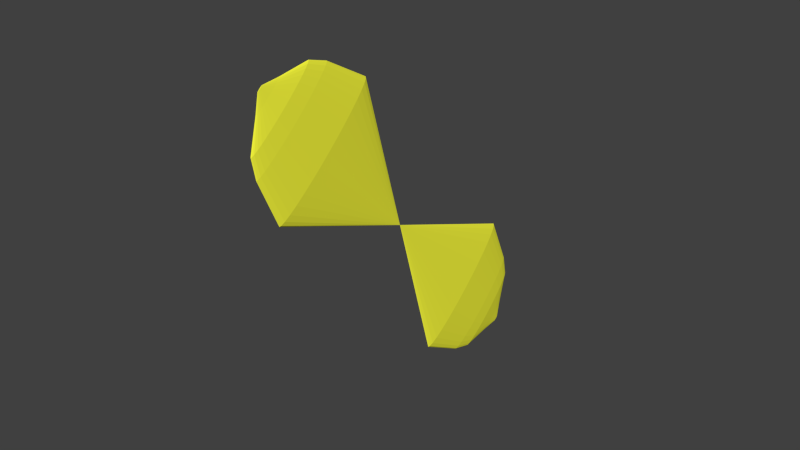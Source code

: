 # Source: tg-propeller.blend  (saved by Blender 2.74.0; exported with 4.5.12 LTS)
import bpy
from mathutils import Matrix  # noqa: F401  (used for matrix-valued properties, if any)

bpy.ops.wm.read_factory_settings(use_empty=True)
scene = bpy.context.scene
scene.name = 'Scene'

# ---- collections
col_collection_1 = bpy.data.collections.new('Collection 1'); scene.collection.children.link(col_collection_1)

# ---- materials (node trees are filled in below, after node groups)
mat_material_005 = bpy.data.materials.new('Material.005')
mat_material_005.alpha_threshold = 0.0
mat_material_005.roughness = 0.5

# ---- material node trees
mat_material_005.use_nodes = True; mat_material_005.node_tree.nodes.clear()
_N = mat_material_005.node_tree.nodes; _L = mat_material_005.node_tree.links
n0 = _N.new('ShaderNodeOutputMaterial'); n0.name = 'Material Output'; n0.location = (300, 300)
n1 = _N.new('ShaderNodeBsdfDiffuse'); n1.name = 'Diffuse BSDF'; n1.location = (10, 300)
n1.inputs[0].default_value = (0.9927, 1.0, 0.04989, 1.0)
_L.new(n1.outputs[0], n0.inputs[0])
n0.is_active_output = True

# ---- world
world_world = bpy.data.worlds.new('World'); scene.world = world_world
world_world.color = (0.05088, 0.05088, 0.05088)
world_world.use_sun_shadow = False
world_world.sun_shadow_jitter_overblur = 0.0
world_world.cycles.sampling_method = 'MANUAL'
world_world.cycles.sample_map_resolution = 256

# ---- meshes
me_cone_030 = bpy.data.meshes.new('Cone.030')
me_cone_030.from_pydata([(2.825, 1.001, -1.988), (3.02, 0.9821, -1.988), (3.207, 0.9252, -1.988), (3.38, 0.8328, -1.988), (3.532, 0.7085, -1.988), (3.656, 0.5569, -1.988), (3.748, 0.384, -1.988), (3.805, 0.1965, -1.988), (3.825, 0.001361, -1.988), (2.825, 0.001361, 0.01238), (3.805, -0.1937, -1.988), (3.748, -0.3813, -1.988), (3.656, -0.5542, -1.988), (3.532, -0.7057, -1.988), (3.38, -0.8301, -1.988), (3.207, -0.9225, -1.988), (3.02, -0.9794, -1.988), (2.825, -0.9986, -1.988), (2.629, -0.9794, -1.988), (2.442, -0.9225, -1.988), (2.269, -0.8301, -1.988), (2.117, -0.7057, -1.988), (1.993, -0.5542, -1.988), (1.901, -0.3813, -1.988), (1.844, -0.1937, -1.988), (1.825, 0.001362, -1.988), (1.844, 0.1965, -1.988), (1.901, 0.384, -1.988), (1.993, 0.5569, -1.988), (2.117, 0.7085, -1.988), (2.269, 0.8328, -1.988), (2.442, 0.9252, -1.988), (2.629, 0.9821, -1.988), (2.825, 0.7718, -2.678), (2.975, 0.757, -2.678), (3.119, 0.7132, -2.678), (3.253, 0.642, -2.678), (3.369, 0.5462, -2.678), (3.465, 0.4294, -2.678), (3.536, 0.2962, -2.678), (3.58, 0.1517, -2.678), (3.595, 0.001361, -2.678), (3.58, -0.1489, -2.678), (3.536, -0.2935, -2.678), (3.465, -0.4267, -2.678), (3.369, -0.5434, -2.678), (3.253, -0.6393, -2.678), (3.119, -0.7105, -2.678), (2.975, -0.7543, -2.678), (2.825, -0.7691, -2.678), (2.674, -0.7543, -2.678), (2.53, -0.7105, -2.678), (2.397, -0.6393, -2.678), (2.28, -0.5434, -2.678), (2.184, -0.4267, -2.678), (2.113, -0.2935, -2.678), (2.069, -0.1489, -2.678), (2.054, 0.001362, -2.678), (2.069, 0.1517, -2.678), (2.113, 0.2962, -2.678), (2.184, 0.4294, -2.678), (2.28, 0.5462, -2.678), (2.397, 0.642, -2.678), (2.53, 0.7132, -2.678), (2.674, 0.757, -2.678), (2.825, 0.6214, -2.927), (2.946, 0.6095, -2.927), (3.062, 0.5742, -2.927), (3.169, 0.5169, -2.927), (3.263, 0.4398, -2.927), (3.34, 0.3458, -2.927), (3.397, 0.2386, -2.927), (3.433, 0.1223, -2.927), (3.445, 0.001361, -2.927), (3.433, -0.1196, -2.927), (3.397, -0.2359, -2.927), (3.34, -0.3431, -2.927), (3.263, -0.4371, -2.927), (3.169, -0.5142, -2.927), (3.062, -0.5715, -2.927), (2.946, -0.6068, -2.927), (2.825, -0.6187, -2.927), (2.704, -0.6068, -2.927), (2.587, -0.5715, -2.927), (2.48, -0.5142, -2.927), (2.386, -0.4371, -2.927), (2.309, -0.3431, -2.927), (2.252, -0.2359, -2.927), (2.216, -0.1196, -2.927), (2.205, 0.001362, -2.927), (2.216, 0.1223, -2.927), (2.252, 0.2386, -2.927), (2.309, 0.3458, -2.927), (2.386, 0.4398, -2.927), (2.48, 0.5169, -2.927), (2.587, 0.5742, -2.927), (2.704, 0.6095, -2.927), (2.825, 0.2462, -3.178), (2.872, 0.2415, -3.178), (2.918, 0.2276, -3.178), (2.961, 0.2049, -3.178), (2.998, 0.1745, -3.178), (3.028, 0.1374, -3.178), (3.051, 0.09506, -3.178), (3.065, 0.04913, -3.178), (3.069, 0.001361, -3.178), (3.065, -0.04641, -3.178), (3.051, -0.09234, -3.178), (3.028, -0.1347, -3.178), (2.998, -0.1718, -3.178), (2.961, -0.2022, -3.178), (2.918, -0.2249, -3.178), (2.872, -0.2388, -3.178), (2.825, -0.2435, -3.178), (2.777, -0.2388, -3.178), (2.731, -0.2248, -3.178), (2.689, -0.2022, -3.178), (2.651, -0.1718, -3.178), (2.621, -0.1347, -3.178), (2.598, -0.09234, -3.178), (2.584, -0.04641, -3.178), (2.58, 0.001361, -3.178), (2.584, 0.04913, -3.178), (2.598, 0.09506, -3.178), (2.621, 0.1374, -3.178), (2.651, 0.1745, -3.178), (2.689, 0.2049, -3.178), (2.731, 0.2276, -3.178), (2.777, 0.2415, -3.178), (2.825, 0.04647, -3.327), (2.833, 0.0456, -3.327), (2.842, 0.04304, -3.327), (2.85, 0.03887, -3.327), (2.856, 0.03326, -3.327), (2.862, 0.02642, -3.327), (2.866, 0.01862, -3.327), (2.869, 0.01016, -3.327), (2.87, 0.001361, -3.327), (2.869, -0.007439, -3.327), (2.866, -0.0159, -3.327), (2.862, -0.0237, -3.327), (2.856, -0.03054, -3.327), (2.85, -0.03615, -3.327), (2.842, -0.04031, -3.327), (2.833, -0.04288, -3.327), (2.825, -0.04375, -3.327), (2.816, -0.04288, -3.327), (2.807, -0.04031, -3.327), (2.8, -0.03615, -3.327), (2.793, -0.03054, -3.327), (2.787, -0.0237, -3.327), (2.783, -0.0159, -3.327), (2.78, -0.007439, -3.327), (2.779, 0.001361, -3.327), (2.78, 0.01016, -3.327), (2.783, 0.01862, -3.327), (2.787, 0.02642, -3.327), (2.793, 0.03326, -3.327), (2.8, 0.03887, -3.327), (2.807, 0.04304, -3.327), (2.816, 0.0456, -3.327), (2.825, -0.9986, 2.009), (3.02, -0.9794, 2.009), (3.207, -0.9225, 2.009), (3.38, -0.8301, 2.009), (3.532, -0.7057, 2.009), (3.656, -0.5542, 2.009), (3.748, -0.3813, 2.009), (3.805, -0.1937, 2.009), (3.825, 0.001361, 2.009), (2.825, 0.001361, 0.008564), (3.805, 0.1965, 2.009), (3.748, 0.384, 2.009), (3.656, 0.5569, 2.009), (3.532, 0.7085, 2.009), (3.38, 0.8328, 2.009), (3.207, 0.9252, 2.009), (3.02, 0.9821, 2.009), (2.825, 1.001, 2.009), (2.629, 0.9821, 2.009), (2.442, 0.9252, 2.009), (2.269, 0.8328, 2.009), (2.117, 0.7085, 2.009), (1.993, 0.5569, 2.009), (1.901, 0.384, 2.009), (1.844, 0.1965, 2.009), (1.825, 0.00136, 2.009), (1.844, -0.1937, 2.009), (1.901, -0.3813, 2.009), (1.993, -0.5542, 2.009), (2.117, -0.7057, 2.009), (2.269, -0.8301, 2.009), (2.442, -0.9225, 2.009), (2.629, -0.9794, 2.009), (2.825, -0.7691, 2.699), (2.975, -0.7543, 2.699), (3.119, -0.7105, 2.699), (3.253, -0.6393, 2.699), (3.369, -0.5434, 2.699), (3.465, -0.4267, 2.699), (3.536, -0.2935, 2.699), (3.58, -0.1489, 2.699), (3.595, 0.001361, 2.699), (3.58, 0.1517, 2.699), (3.536, 0.2962, 2.699), (3.465, 0.4294, 2.699), (3.369, 0.5462, 2.699), (3.253, 0.642, 2.699), (3.119, 0.7132, 2.699), (2.975, 0.757, 2.699), (2.825, 0.7718, 2.699), (2.674, 0.757, 2.699), (2.53, 0.7132, 2.699), (2.397, 0.642, 2.699), (2.28, 0.5462, 2.699), (2.184, 0.4294, 2.699), (2.113, 0.2962, 2.699), (2.069, 0.1517, 2.699), (2.054, 0.00136, 2.699), (2.069, -0.149, 2.699), (2.113, -0.2935, 2.699), (2.184, -0.4267, 2.699), (2.28, -0.5434, 2.699), (2.397, -0.6393, 2.699), (2.53, -0.7105, 2.699), (2.674, -0.7543, 2.699), (2.825, -0.6187, 2.948), (2.946, -0.6068, 2.948), (3.062, -0.5715, 2.948), (3.169, -0.5142, 2.948), (3.263, -0.4371, 2.948), (3.34, -0.3431, 2.948), (3.397, -0.2359, 2.948), (3.433, -0.1196, 2.948), (3.445, 0.001361, 2.948), (3.433, 0.1223, 2.948), (3.397, 0.2386, 2.948), (3.34, 0.3458, 2.948), (3.263, 0.4398, 2.948), (3.169, 0.5169, 2.948), (3.062, 0.5742, 2.948), (2.946, 0.6095, 2.948), (2.825, 0.6214, 2.948), (2.704, 0.6095, 2.948), (2.587, 0.5742, 2.948), (2.48, 0.5169, 2.948), (2.386, 0.4398, 2.948), (2.309, 0.3458, 2.948), (2.252, 0.2386, 2.948), (2.216, 0.1223, 2.948), (2.205, 0.00136, 2.948), (2.216, -0.1196, 2.948), (2.252, -0.2359, 2.948), (2.309, -0.3431, 2.948), (2.386, -0.4371, 2.948), (2.48, -0.5142, 2.948), (2.587, -0.5715, 2.948), (2.704, -0.6068, 2.948), (2.825, -0.2435, 3.199), (2.872, -0.2388, 3.199), (2.918, -0.2249, 3.199), (2.961, -0.2022, 3.199), (2.998, -0.1718, 3.199), (3.028, -0.1347, 3.199), (3.051, -0.09234, 3.199), (3.065, -0.04641, 3.199), (3.069, 0.001361, 3.199), (3.065, 0.04913, 3.199), (3.051, 0.09506, 3.199), (3.028, 0.1374, 3.199), (2.998, 0.1745, 3.199), (2.961, 0.2049, 3.199), (2.918, 0.2276, 3.199), (2.872, 0.2415, 3.199), (2.825, 0.2462, 3.199), (2.777, 0.2415, 3.199), (2.731, 0.2276, 3.199), (2.689, 0.2049, 3.199), (2.651, 0.1745, 3.199), (2.621, 0.1374, 3.199), (2.598, 0.09506, 3.199), (2.584, 0.04913, 3.199), (2.58, 0.001361, 3.199), (2.584, -0.04641, 3.199), (2.598, -0.09234, 3.199), (2.621, -0.1347, 3.199), (2.651, -0.1718, 3.199), (2.689, -0.2022, 3.199), (2.731, -0.2249, 3.199), (2.777, -0.2388, 3.199), (2.825, -0.04375, 3.348), (2.833, -0.04288, 3.348), (2.842, -0.04031, 3.348), (2.85, -0.03615, 3.348), (2.856, -0.03054, 3.348), (2.862, -0.0237, 3.348), (2.866, -0.0159, 3.348), (2.869, -0.007439, 3.348), (2.87, 0.001361, 3.348), (2.869, 0.01016, 3.348), (2.866, 0.01862, 3.348), (2.862, 0.02642, 3.348), (2.856, 0.03326, 3.348), (2.85, 0.03887, 3.348), (2.842, 0.04304, 3.348), (2.833, 0.0456, 3.348), (2.825, 0.04647, 3.348), (2.816, 0.0456, 3.348), (2.807, 0.04304, 3.348), (2.8, 0.03887, 3.348), (2.793, 0.03326, 3.348), (2.787, 0.02642, 3.348), (2.783, 0.01862, 3.348), (2.78, 0.01016, 3.348), (2.779, 0.001361, 3.348), (2.78, -0.007439, 3.348), (2.783, -0.0159, 3.348), (2.787, -0.0237, 3.348), (2.793, -0.03054, 3.348), (2.8, -0.03615, 3.348), (2.807, -0.04031, 3.348), (2.816, -0.04288, 3.348)], [], [(31, 9, 32), (0, 9, 1), (30, 9, 31), (29, 9, 30), (28, 9, 29), (27, 9, 28), (26, 9, 27), (25, 9, 26), (24, 9, 25), (23, 9, 24), (22, 9, 23), (21, 9, 22), (20, 9, 21), (19, 9, 20), (18, 9, 19), (17, 9, 18), (16, 9, 17), (15, 9, 16), (14, 9, 15), (13, 9, 14), (12, 9, 13), (11, 9, 12), (10, 9, 11), (8, 9, 10), (7, 9, 8), (6, 9, 7), (5, 9, 6), (4, 9, 5), (3, 9, 4), (2, 9, 3), (32, 9, 0), (1, 9, 2), (29, 30, 62, 61), (54, 55, 87, 86), (8, 10, 42, 41), (2, 3, 36, 35), (16, 17, 49, 48), (23, 24, 56, 55), (30, 31, 63, 62), (10, 11, 43, 42), (3, 4, 37, 36), (17, 18, 50, 49), (24, 25, 57, 56), (31, 32, 64, 63), (11, 12, 44, 43), (4, 5, 38, 37), (18, 19, 51, 50), (32, 0, 33, 64), (25, 26, 58, 57), (12, 13, 45, 44), (5, 6, 39, 38), (19, 20, 52, 51), (26, 27, 59, 58), (13, 14, 46, 45), (6, 7, 40, 39), (20, 21, 53, 52), (0, 1, 34, 33), (27, 28, 60, 59), (14, 15, 47, 46), (7, 8, 41, 40), (21, 22, 54, 53), (28, 29, 61, 60), (1, 2, 35, 34), (15, 16, 48, 47), (22, 23, 55, 54), (89, 90, 122, 121), (41, 42, 74, 73), (55, 56, 88, 87), (42, 43, 75, 74), (56, 57, 89, 88), (43, 44, 76, 75), (57, 58, 90, 89), (44, 45, 77, 76), (58, 59, 91, 90), (45, 46, 78, 77), (59, 60, 92, 91), (46, 47, 79, 78), (33, 34, 66, 65), (60, 61, 93, 92), (47, 48, 80, 79), (34, 35, 67, 66), (61, 62, 94, 93), (48, 49, 81, 80), (35, 36, 68, 67), (62, 63, 95, 94), (49, 50, 82, 81), (36, 37, 69, 68), (63, 64, 96, 95), (50, 51, 83, 82), (37, 38, 70, 69), (64, 33, 65, 96), (51, 52, 84, 83), (38, 39, 71, 70), (52, 53, 85, 84), (39, 40, 72, 71), (53, 54, 86, 85), (40, 41, 73, 72), (97, 98, 130, 129), (76, 77, 109, 108), (90, 91, 123, 122), (77, 78, 110, 109), (91, 92, 124, 123), (78, 79, 111, 110), (65, 66, 98, 97), (92, 93, 125, 124), (79, 80, 112, 111), (66, 67, 99, 98), (93, 94, 126, 125), (80, 81, 113, 112), (67, 68, 100, 99), (94, 95, 127, 126), (81, 82, 114, 113), (68, 69, 101, 100), (95, 96, 128, 127), (82, 83, 115, 114), (69, 70, 102, 101), (96, 65, 97, 128), (83, 84, 116, 115), (70, 71, 103, 102), (84, 85, 117, 116), (71, 72, 104, 103), (85, 86, 118, 117), (72, 73, 105, 104), (86, 87, 119, 118), (73, 74, 106, 105), (87, 88, 120, 119), (74, 75, 107, 106), (88, 89, 121, 120), (75, 76, 108, 107), (129, 130, 131, 132, 133, 134, 135, 136, 137, 138, 139, 140, 141, 142, 143, 144, 145, 146, 147, 148, 149, 150, 151, 152, 153, 154, 155, 156, 157, 158, 159, 160), (124, 125, 157, 156), (111, 112, 144, 143), (98, 99, 131, 130), (125, 126, 158, 157), (112, 113, 145, 144), (99, 100, 132, 131), (126, 127, 159, 158), (113, 114, 146, 145), (100, 101, 133, 132), (127, 128, 160, 159), (114, 115, 147, 146), (101, 102, 134, 133), (128, 97, 129, 160), (115, 116, 148, 147), (102, 103, 135, 134), (116, 117, 149, 148), (103, 104, 136, 135), (117, 118, 150, 149), (104, 105, 137, 136), (118, 119, 151, 150), (105, 106, 138, 137), (119, 120, 152, 151), (106, 107, 139, 138), (120, 121, 153, 152), (107, 108, 140, 139), (121, 122, 154, 153), (108, 109, 141, 140), (122, 123, 155, 154), (109, 110, 142, 141), (123, 124, 156, 155), (110, 111, 143, 142), (192, 170, 193), (161, 170, 162), (191, 170, 192), (190, 170, 191), (189, 170, 190), (188, 170, 189), (187, 170, 188), (186, 170, 187), (185, 170, 186), (184, 170, 185), (183, 170, 184), (182, 170, 183), (181, 170, 182), (180, 170, 181), (179, 170, 180), (178, 170, 179), (177, 170, 178), (176, 170, 177), (175, 170, 176), (174, 170, 175), (173, 170, 174), (172, 170, 173), (171, 170, 172), (169, 170, 171), (168, 170, 169), (167, 170, 168), (166, 170, 167), (165, 170, 166), (164, 170, 165), (163, 170, 164), (193, 170, 161), (162, 170, 163), (190, 191, 223, 222), (215, 216, 248, 247), (169, 171, 203, 202), (163, 164, 197, 196), (177, 178, 210, 209), (184, 185, 217, 216), (191, 192, 224, 223), (171, 172, 204, 203), (164, 165, 198, 197), (178, 179, 211, 210), (185, 186, 218, 217), (192, 193, 225, 224), (172, 173, 205, 204), (165, 166, 199, 198), (179, 180, 212, 211), (193, 161, 194, 225), (186, 187, 219, 218), (173, 174, 206, 205), (166, 167, 200, 199), (180, 181, 213, 212), (187, 188, 220, 219), (174, 175, 207, 206), (167, 168, 201, 200), (181, 182, 214, 213), (161, 162, 195, 194), (188, 189, 221, 220), (175, 176, 208, 207), (168, 169, 202, 201), (182, 183, 215, 214), (189, 190, 222, 221), (162, 163, 196, 195), (176, 177, 209, 208), (183, 184, 216, 215), (250, 251, 283, 282), (202, 203, 235, 234), (216, 217, 249, 248), (203, 204, 236, 235), (217, 218, 250, 249), (204, 205, 237, 236), (218, 219, 251, 250), (205, 206, 238, 237), (219, 220, 252, 251), (206, 207, 239, 238), (220, 221, 253, 252), (207, 208, 240, 239), (194, 195, 227, 226), (221, 222, 254, 253), (208, 209, 241, 240), (195, 196, 228, 227), (222, 223, 255, 254), (209, 210, 242, 241), (196, 197, 229, 228), (223, 224, 256, 255), (210, 211, 243, 242), (197, 198, 230, 229), (224, 225, 257, 256), (211, 212, 244, 243), (198, 199, 231, 230), (225, 194, 226, 257), (212, 213, 245, 244), (199, 200, 232, 231), (213, 214, 246, 245), (200, 201, 233, 232), (214, 215, 247, 246), (201, 202, 234, 233), (258, 259, 291, 290), (237, 238, 270, 269), (251, 252, 284, 283), (238, 239, 271, 270), (252, 253, 285, 284), (239, 240, 272, 271), (226, 227, 259, 258), (253, 254, 286, 285), (240, 241, 273, 272), (227, 228, 260, 259), (254, 255, 287, 286), (241, 242, 274, 273), (228, 229, 261, 260), (255, 256, 288, 287), (242, 243, 275, 274), (229, 230, 262, 261), (256, 257, 289, 288), (243, 244, 276, 275), (230, 231, 263, 262), (257, 226, 258, 289), (244, 245, 277, 276), (231, 232, 264, 263), (245, 246, 278, 277), (232, 233, 265, 264), (246, 247, 279, 278), (233, 234, 266, 265), (247, 248, 280, 279), (234, 235, 267, 266), (248, 249, 281, 280), (235, 236, 268, 267), (249, 250, 282, 281), (236, 237, 269, 268), (290, 291, 292, 293, 294, 295, 296, 297, 298, 299, 300, 301, 302, 303, 304, 305, 306, 307, 308, 309, 310, 311, 312, 313, 314, 315, 316, 317, 318, 319, 320, 321), (285, 286, 318, 317), (272, 273, 305, 304), (259, 260, 292, 291), (286, 287, 319, 318), (273, 274, 306, 305), (260, 261, 293, 292), (287, 288, 320, 319), (274, 275, 307, 306), (261, 262, 294, 293), (288, 289, 321, 320), (275, 276, 308, 307), (262, 263, 295, 294), (289, 258, 290, 321), (276, 277, 309, 308), (263, 264, 296, 295), (277, 278, 310, 309), (264, 265, 297, 296), (278, 279, 311, 310), (265, 266, 298, 297), (279, 280, 312, 311), (266, 267, 299, 298), (280, 281, 313, 312), (267, 268, 300, 299), (281, 282, 314, 313), (268, 269, 301, 300), (282, 283, 315, 314), (269, 270, 302, 301), (283, 284, 316, 315), (270, 271, 303, 302), (284, 285, 317, 316), (271, 272, 304, 303)])
me_cone_030.materials.append(mat_material_005)
me_cone_030.use_remesh_preserve_volume = False
me_cone_030.use_remesh_preserve_attributes = False
me_cone_030.use_mirror_vertex_groups = False
me_cone_030.update()

# ---- objects
ob_cone_026 = bpy.data.objects.new('Cone.026', me_cone_030)

# ---- transforms, parenting, visibility, modifiers, constraints
ob_cone_026.location = (0.0, 0.0, 0.0)
ob_cone_026.rotation_euler = (16.45, 1.978e-08, 0.0006166)
ob_cone_026.scale = (-0.02039, 0.2256, 0.2256)
ob_cone_026.lineart.crease_threshold = 0.0

# ---- collection membership
col_collection_1.objects.link(ob_cone_026)

# ---- scene / render settings (as saved in the file)
scene.frame_start = 1; scene.frame_end = 600; scene.frame_set(511)
scene.render.engine = 'CYCLES'
scene.render.resolution_percentage = 50
scene.render.dither_intensity = 0.0
scene.cycles.use_denoising = False
scene.cycles.samples = 10
scene.cycles.sampling_pattern = 'TABULATED_SOBOL'
scene.cycles.light_sampling_threshold = 0.0
scene.cycles.use_adaptive_sampling = False
scene.cycles.use_light_tree = False
scene.cycles.blur_glossy = 0.0
scene.cycles.pixel_filter_type = 'GAUSSIAN'
scene.cycles.sample_clamp_indirect = 0.0
scene.view_settings.view_transform = 'Standard'
bpy.context.view_layer.update()

# ---- added for rendering (the .blend has no active camera and no usable light): camera, sun
cam_auto = bpy.data.cameras.new('AutoCamera')
cam_auto.lens = 50.0
cam_auto.sensor_width = 36.0
cam_auto.clip_end = 1000.0
ob_auto_camera = bpy.data.objects.new('AutoCamera', cam_auto)
scene.collection.objects.link(ob_auto_camera)
ob_auto_camera.location = (1.7525, -2.17079, 1.44614)
ob_auto_camera.rotation_euler = (1.09748, -7.21219e-08, 0.694738)
scene.camera = ob_auto_camera
light_auto_sun = bpy.data.lights.new('AutoSun', 'SUN')
light_auto_sun.energy = 3.0
light_auto_sun.angle = 0.0523599
ob_auto_sun = bpy.data.objects.new('AutoSun', light_auto_sun)
scene.collection.objects.link(ob_auto_sun)
ob_auto_sun.rotation_euler = (0.872665, 0.174533, 0.523599)
bpy.context.view_layer.update()
